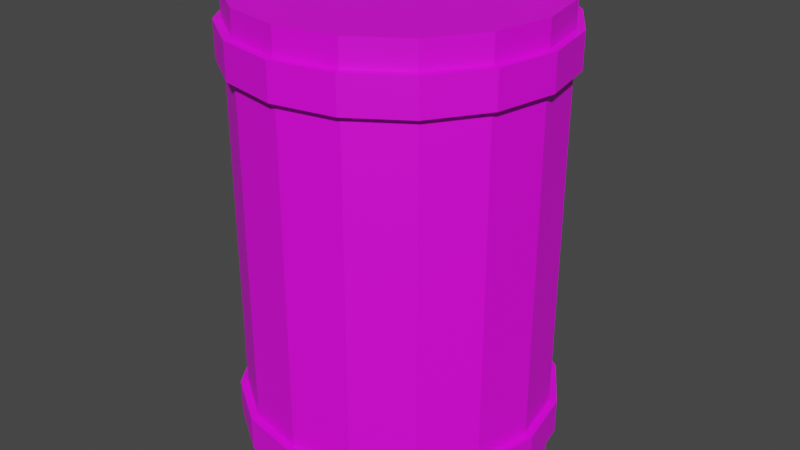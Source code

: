 # Source: Barrel2.blend  (saved by Blender 2.82.7; exported with 4.5.12 LTS)
import bpy
from mathutils import Matrix  # noqa: F401  (used for matrix-valued properties, if any)

bpy.ops.wm.read_factory_settings(use_empty=True)
scene = bpy.context.scene
scene.name = 'Scene'

# ---- collections
col_collection = bpy.data.collections.new('Collection'); scene.collection.children.link(col_collection)

# ---- images (referenced by path relative to the original .blend; pixels are not part of the script)
import os
ASSET_DIR = os.environ.get("B2B_ASSET_DIR", "")  # directory of the original .blend (textures are referenced by path, not embedded)
HERE = os.path.dirname(os.path.abspath(__file__))  # packed textures are extracted next to this script under _unpacked/

def load_image(name, relpath, width, height, colorspace="sRGB"):
    """Load a texture the original file referenced (path relative to the .blend, or extracted next to this script)."""
    p = next((c for c in (os.path.join(HERE, relpath), os.path.join(ASSET_DIR, relpath)) if relpath and os.path.exists(c)), "")
    if p:
        img = bpy.data.images.load(p, check_existing=True)
        img.name = name
    else:  # same state as the original file: an image datablock whose file is absent (Cycles renders it pink)
        img = bpy.data.images.new(name, width, height)
        img.source = "FILE"
        img.filepath = "//" + (relpath or name)
    img.colorspace_settings.name = colorspace
    return img
img_barrel_tex = load_image('Barrel_Tex', 'Barrel2_Tex.png', 1024, 1024, 'sRGB')

# ---- materials (node trees are filled in below, after node groups)
mat_material_001 = bpy.data.materials.new('Material.001')
mat_material_001.use_transparent_shadow = False

# ---- material node trees
mat_material_001.use_nodes = True; mat_material_001.node_tree.nodes.clear()
_N = mat_material_001.node_tree.nodes; _L = mat_material_001.node_tree.links
n0 = _N.new('ShaderNodeOutputMaterial'); n0.name = 'Material Output'; n0.location = (300, 300)
n1 = _N.new('ShaderNodeBsdfPrincipled'); n1.name = 'Principled BSDF'; n1.location = (10, 300)
n1.distribution = 'GGX'
n1.subsurface_method = 'BURLEY'
n1.inputs[3].default_value = 1.45
n1.inputs[27].default_value = (0.0, 0.0, 0.0, 1.0)
n1.inputs[28].default_value = 1.0
n2 = _N.new('ShaderNodeTexImage'); n2.name = 'Image Texture'; n2.location = (-280, 280)
n2.image = img_barrel_tex
_L.new(n1.outputs[0], n0.inputs[0])
_L.new(n2.outputs[0], n1.inputs[0])
n0.is_active_output = True

# ---- world
world_world = bpy.data.worlds.new('World'); scene.world = world_world
world_world.use_nodes = True; world_world.node_tree.nodes.clear()
_N = world_world.node_tree.nodes; _L = world_world.node_tree.links
n0 = _N.new('ShaderNodeOutputWorld'); n0.name = 'World Output'; n0.location = (300, 300)
n1 = _N.new('ShaderNodeBackground'); n1.name = 'Background'; n1.location = (10, 300)
n1.inputs[0].default_value = (0.05088, 0.05088, 0.05088, 1.0)
_L.new(n1.outputs[0], n0.inputs[0])
n0.is_active_output = True
world_world.color = (0.05088, 0.05088, 0.05088)
world_world.use_sun_shadow = False
world_world.sun_shadow_jitter_overblur = 0.0

# ---- meshes
me_cylinder = bpy.data.meshes.new('Cylinder')
me_cylinder.from_pydata([(0.0, 0.0002747, -0.3288), (0.0, 0.9933, -0.3288), (0.1258, 0.0002747, -0.3037), (0.1258, 0.9933, -0.3037), (0.2325, 0.0002747, -0.2325), (0.2325, 0.9933, -0.2325), (0.3037, 0.0002747, -0.1258), (0.3037, 0.9933, -0.1258), (0.3288, 0.0002747, 1.436e-08), (0.3288, 0.9933, -2.905e-08), (0.3037, 0.0002747, 0.1258), (0.3037, 0.9933, 0.1258), (0.2325, 0.0002747, 0.2325), (0.2325, 0.9933, 0.2325), (0.1258, 0.0002747, 0.3037), (0.1258, 0.9933, 0.3037), (4.964e-08, 0.0002747, 0.3288), (4.964e-08, 0.9933, 0.3287), (-0.1258, 0.0002747, 0.3037), (-0.1258, 0.9933, 0.3037), (-0.2325, 0.0002747, 0.2325), (-0.2325, 0.9933, 0.2325), (-0.3037, 0.0002747, 0.1258), (-0.3037, 0.9933, 0.1258), (-0.3288, 0.0002747, -3.932e-09), (-0.3288, 0.9933, -4.734e-08), (-0.3037, 0.0002747, -0.1258), (-0.3037, 0.9933, -0.1258), (-0.2325, 0.0002747, -0.2325), (-0.2325, 0.9933, -0.2325), (-0.1258, 0.0002747, -0.3037), (-0.1258, 0.9933, -0.3037), (0.1163, 0.9933, -0.2807), (9.285e-10, 0.9933, -0.3038), (0.2148, 0.9933, -0.2148), (0.2807, 0.9933, -0.1163), (0.3038, 0.9933, -3.042e-08), (0.2807, 0.9933, 0.1163), (0.2148, 0.9933, 0.2148), (0.1163, 0.9933, 0.2807), (4.68e-08, 0.9933, 0.3038), (-0.1163, 0.9933, 0.2807), (-0.2148, 0.9933, 0.2148), (-0.2807, 0.9933, 0.1163), (-0.3038, 0.9933, -4.732e-08), (-0.2807, 0.9933, -0.1163), (-0.2148, 0.9933, -0.2148), (-0.1163, 0.9933, -0.2807), (0.1163, 0.9666, -0.2807), (2.147e-09, 0.9666, -0.3038), (0.2148, 0.9666, -0.2148), (0.2807, 0.9666, -0.1163), (0.3038, 0.9666, -2.925e-08), (0.2807, 0.9666, 0.1163), (0.2148, 0.9666, 0.2148), (0.1163, 0.9666, 0.2807), (4.802e-08, 0.9666, 0.3038), (-0.1163, 0.9666, 0.2807), (-0.2148, 0.9666, 0.2148), (-0.2807, 0.9666, 0.1163), (-0.3038, 0.9666, -4.615e-08), (-0.2807, 0.9666, -0.1163), (-0.2148, 0.9666, -0.2148), (-0.1163, 0.9666, -0.2807), (0.0, 0.05651, -0.3288), (0.0, 0.1323, -0.3288), (0.0, 0.8613, -0.3288), (0.0, 0.9371, -0.3288), (0.1258, 0.9371, -0.3037), (0.1258, 0.8613, -0.3037), (0.1258, 0.1323, -0.3037), (0.1258, 0.05651, -0.3037), (0.2325, 0.9371, -0.2325), (0.2325, 0.8613, -0.2325), (0.2325, 0.1323, -0.2325), (0.2325, 0.05651, -0.2325), (0.3037, 0.9371, -0.1258), (0.3037, 0.8613, -0.1258), (0.3037, 0.1323, -0.1258), (0.3037, 0.05651, -0.1258), (0.3288, 0.9371, -2.659e-08), (0.3288, 0.8613, -2.328e-08), (0.3288, 0.1323, 8.586e-09), (0.3288, 0.05651, 1.19e-08), (0.3037, 0.9371, 0.1258), (0.3037, 0.8613, 0.1258), (0.3037, 0.1323, 0.1258), (0.3037, 0.05651, 0.1258), (0.2325, 0.9371, 0.2325), (0.2325, 0.8613, 0.2325), (0.2325, 0.1323, 0.2325), (0.2325, 0.05651, 0.2325), (0.1258, 0.9371, 0.3037), (0.1258, 0.8613, 0.3037), (0.1258, 0.1323, 0.3037), (0.1258, 0.05651, 0.3037), (4.964e-08, 0.9371, 0.3287), (4.964e-08, 0.8613, 0.3287), (4.964e-08, 0.1323, 0.3288), (4.964e-08, 0.05651, 0.3288), (-0.1258, 0.9371, 0.3037), (-0.1258, 0.8613, 0.3037), (-0.1258, 0.1323, 0.3037), (-0.1258, 0.05651, 0.3037), (-0.2325, 0.9371, 0.2325), (-0.2325, 0.8613, 0.2325), (-0.2325, 0.1323, 0.2325), (-0.2325, 0.05651, 0.2325), (-0.3037, 0.9371, 0.1258), (-0.3037, 0.8613, 0.1258), (-0.3037, 0.1323, 0.1258), (-0.3037, 0.05651, 0.1258), (-0.3288, 0.9371, -4.488e-08), (-0.3288, 0.8613, -4.157e-08), (-0.3288, 0.1323, -9.705e-09), (-0.3288, 0.05651, -6.391e-09), (-0.3037, 0.9371, -0.1258), (-0.3037, 0.8613, -0.1258), (-0.3037, 0.1323, -0.1258), (-0.3037, 0.05651, -0.1258), (-0.2325, 0.9371, -0.2325), (-0.2325, 0.8613, -0.2325), (-0.2325, 0.1323, -0.2325), (-0.2325, 0.05651, -0.2325), (-0.1258, 0.9371, -0.3037), (-0.1258, 0.8613, -0.3037), (-0.1258, 0.1323, -0.3037), (-0.1258, 0.05651, -0.3037), (-1.006e-09, 0.05651, -0.3449), (-1.006e-09, 0.1323, -0.3449), (-1.006e-09, 0.8613, -0.3449), (-1.006e-09, 0.9371, -0.3449), (0.132, 0.9371, -0.3186), (0.132, 0.8613, -0.3186), (0.132, 0.1323, -0.3186), (0.132, 0.05651, -0.3186), (0.2439, 0.9371, -0.2439), (0.2439, 0.8613, -0.2439), (0.2439, 0.1323, -0.2439), (0.2439, 0.05651, -0.2439), (0.3186, 0.9371, -0.132), (0.3186, 0.8613, -0.132), (0.3186, 0.1323, -0.132), (0.3186, 0.05651, -0.132), (0.3449, 0.9371, -2.58e-08), (0.3449, 0.8613, -2.248e-08), (0.3449, 0.1323, 9.38e-09), (0.3449, 0.05651, 1.269e-08), (0.3186, 0.9371, 0.132), (0.3186, 0.8613, 0.132), (0.3186, 0.1323, 0.132), (0.3186, 0.05651, 0.132), (0.2439, 0.9371, 0.2439), (0.2439, 0.8613, 0.2439), (0.2439, 0.1323, 0.2439), (0.2439, 0.05651, 0.2439), (0.132, 0.9371, 0.3186), (0.132, 0.8613, 0.3186), (0.132, 0.1323, 0.3186), (0.132, 0.05651, 0.3186), (5.107e-08, 0.9371, 0.3449), (5.107e-08, 0.8613, 0.3449), (5.107e-08, 0.1323, 0.3449), (5.107e-08, 0.05651, 0.3449), (-0.132, 0.9371, 0.3186), (-0.132, 0.8613, 0.3186), (-0.132, 0.1323, 0.3186), (-0.132, 0.05651, 0.3186), (-0.2439, 0.9371, 0.2439), (-0.2439, 0.8613, 0.2439), (-0.2439, 0.1323, 0.2439), (-0.2439, 0.05651, 0.2439), (-0.3186, 0.9371, 0.132), (-0.3186, 0.8613, 0.132), (-0.3186, 0.1323, 0.132), (-0.3186, 0.05651, 0.132), (-0.3449, 0.9371, -4.498e-08), (-0.3449, 0.8613, -4.167e-08), (-0.3449, 0.1323, -9.807e-09), (-0.3449, 0.05651, -6.493e-09), (-0.3186, 0.9371, -0.132), (-0.3186, 0.8613, -0.132), (-0.3186, 0.1323, -0.132), (-0.3186, 0.05651, -0.132), (-0.2439, 0.9371, -0.2439), (-0.2439, 0.8613, -0.2439), (-0.2439, 0.1323, -0.2439), (-0.2439, 0.05651, -0.2439), (-0.132, 0.9371, -0.3186), (-0.132, 0.8613, -0.3186), (-0.132, 0.1323, -0.3186), (-0.132, 0.05651, -0.3186)], [], [(67, 1, 3, 68), (68, 3, 5, 72), (72, 5, 7, 76), (76, 7, 9, 80), (80, 9, 11, 84), (84, 11, 13, 88), (88, 13, 15, 92), (92, 15, 17, 96), (96, 17, 19, 100), (100, 19, 21, 104), (104, 21, 23, 108), (108, 23, 25, 112), (112, 25, 27, 116), (116, 27, 29, 120), (7, 5, 34, 35), (120, 29, 31, 124), (124, 31, 1, 67), (0, 2, 4, 6, 8, 10, 12, 14, 16, 18, 20, 22, 24, 26, 28, 30), (45, 44, 60, 61), (17, 15, 39, 40), (3, 1, 33, 32), (27, 25, 44, 45), (13, 11, 37, 38), (23, 21, 42, 43), (1, 31, 47, 33), (9, 7, 35, 36), (19, 17, 40, 41), (29, 27, 45, 46), (5, 3, 32, 34), (15, 13, 38, 39), (25, 23, 43, 44), (11, 9, 36, 37), (21, 19, 41, 42), (31, 29, 46, 47), (48, 49, 63, 62, 61, 60, 59, 58, 57, 56, 55, 54, 53, 52, 51, 50), (38, 37, 53, 54), (46, 45, 61, 62), (39, 38, 54, 55), (47, 46, 62, 63), (40, 39, 55, 56), (32, 33, 49, 48), (33, 47, 63, 49), (41, 40, 56, 57), (34, 32, 48, 50), (42, 41, 57, 58), (35, 34, 50, 51), (43, 42, 58, 59), (36, 35, 51, 52), (44, 43, 59, 60), (37, 36, 52, 53), (30, 127, 64, 0), (113, 109, 173, 177), (126, 125, 66, 65), (87, 83, 147, 151), (28, 123, 127, 30), (110, 114, 178, 174), (122, 121, 125, 126), (84, 88, 152, 148), (26, 119, 123, 28), (115, 111, 175, 179), (118, 117, 121, 122), (89, 85, 149, 153), (24, 115, 119, 26), (112, 116, 180, 176), (114, 113, 117, 118), (86, 90, 154, 150), (22, 111, 115, 24), (117, 113, 177, 181), (110, 109, 113, 114), (91, 87, 151, 155), (20, 107, 111, 22), (114, 118, 182, 178), (106, 105, 109, 110), (88, 92, 156, 152), (18, 103, 107, 20), (119, 115, 179, 183), (102, 101, 105, 106), (93, 89, 153, 157), (16, 99, 103, 18), (116, 120, 184, 180), (98, 97, 101, 102), (90, 94, 158, 154), (14, 95, 99, 16), (67, 68, 132, 131), (94, 93, 97, 98), (121, 117, 181, 185), (12, 91, 95, 14), (95, 91, 155, 159), (90, 89, 93, 94), (69, 66, 130, 133), (10, 87, 91, 12), (118, 122, 186, 182), (86, 85, 89, 90), (92, 96, 160, 156), (8, 83, 87, 10), (65, 70, 134, 129), (82, 81, 85, 86), (123, 119, 183, 187), (6, 79, 83, 8), (97, 93, 157, 161), (78, 77, 81, 82), (71, 64, 128, 135), (4, 75, 79, 6), (120, 124, 188, 184), (74, 73, 77, 78), (94, 98, 162, 158), (2, 71, 75, 4), (68, 72, 136, 132), (70, 69, 73, 74), (125, 121, 185, 189), (0, 64, 71, 2), (99, 95, 159, 163), (65, 66, 69, 70), (73, 69, 133, 137), (191, 190, 129, 128), (189, 188, 131, 130), (187, 186, 190, 191), (185, 184, 188, 189), (183, 182, 186, 187), (181, 180, 184, 185), (179, 178, 182, 183), (177, 176, 180, 181), (175, 174, 178, 179), (173, 172, 176, 177), (171, 170, 174, 175), (169, 168, 172, 173), (167, 166, 170, 171), (165, 164, 168, 169), (163, 162, 166, 167), (161, 160, 164, 165), (159, 158, 162, 163), (157, 156, 160, 161), (155, 154, 158, 159), (153, 152, 156, 157), (151, 150, 154, 155), (149, 148, 152, 153), (147, 146, 150, 151), (145, 144, 148, 149), (143, 142, 146, 147), (141, 140, 144, 145), (139, 138, 142, 143), (137, 136, 140, 141), (135, 134, 138, 139), (133, 132, 136, 137), (128, 129, 134, 135), (130, 131, 132, 133), (82, 86, 150, 146), (108, 112, 176, 172), (85, 81, 145, 149), (111, 107, 171, 175), (80, 84, 148, 144), (106, 110, 174, 170), (83, 79, 143, 147), (109, 105, 169, 173), (78, 82, 146, 142), (104, 108, 172, 168), (81, 77, 141, 145), (107, 103, 167, 171), (76, 80, 144, 140), (102, 106, 170, 166), (79, 75, 139, 143), (105, 101, 165, 169), (64, 127, 191, 128), (74, 78, 142, 138), (100, 104, 168, 164), (126, 65, 129, 190), (77, 73, 137, 141), (103, 99, 163, 167), (66, 125, 189, 130), (72, 76, 140, 136), (98, 102, 166, 162), (124, 67, 131, 188), (75, 71, 135, 139), (101, 97, 161, 165), (127, 123, 187, 191), (70, 74, 138, 134), (96, 100, 164, 160), (122, 126, 190, 186)])
_uv = me_cylinder.uv_layers.new(name='UVMap')
_uv.uv.foreach_set('vector', [0.625, 0.01562, 0.6484, 0.01562, 0.6484, 0.07812, 0.625, 0.07812, 0.625, 0.07812, 0.6484, 0.07812, 0.6484, 0.1328, 0.625, 0.1328, 0.625, 0.1328, 0.6484, 0.1328, 0.6484, 0.1953, 0.625, 0.1953, 0.625, 0.1953, 0.6484, 0.1953, 0.6484, 0.2578, 0.625, 0.2578, 0.625, 0.2578, 0.6484, 0.2578, 0.6484, 0.3203, 0.625, 0.3203, 0.625, 0.3203, 0.6484, 0.3203, 0.6484, 0.3828, 0.625, 0.3828, 0.625, 0.3828, 0.6484, 0.3828, 0.6484, 0.4375, 0.625, 0.4375, 0.625, 0.4375, 0.6484, 0.4375, 0.6484, 0.5, 0.625, 0.5, 0.625, 0.5, 0.6484, 0.5, 0.6484, 0.5625, 0.625, 0.5625, 0.625, 0.5625, 0.6484, 0.5625, 0.6484, 0.625, 0.625, 0.625, 0.625, 0.625, 0.6484, 0.625, 0.6484, 0.6875, 0.625, 0.6875, 0.625, 0.6875, 0.6484, 0.6875, 0.6484, 0.7422, 0.625, 0.7422, 0.625, 0.7422, 0.6484, 0.7422, 0.6484, 0.8047, 0.625, 0.8047, 0.625, 0.8047, 0.6484, 0.8047, 0.6484, 0.8672, 0.625, 0.8672, 0.9961, 0.134, 0.9961, 0.195, 0.9845, 0.1927, 0.9845, 0.1363, 0.625, 0.8672, 0.6484, 0.8672, 0.6484, 0.9297, 0.625, 0.9297, 0.625, 0.9297, 0.6484, 0.9297, 0.6484, 0.9922, 0.625, 0.9922, 0.744, 0.6136, 0.7009, 0.5705, 0.6775, 0.5142, 0.6775, 0.4532, 0.7009, 0.3969, 0.744, 0.3538, 0.8003, 0.3304, 0.8613, 0.3304, 0.9176, 0.3538, 0.9607, 0.3969, 0.984, 0.4532, 0.984, 0.5142, 0.9607, 0.5705, 0.9176, 0.6136, 0.8613, 0.6369, 0.8003, 0.6369, 0.6562, 0.1953, 0.6562, 0.25, 0.6406, 0.25, 0.6406, 0.1953, 0.7561, 0.03459, 0.8124, 0.01126, 0.8147, 0.02288, 0.7627, 0.04444, 0.9728, 0.2513, 0.9297, 0.2944, 0.9231, 0.2846, 0.963, 0.2447, 0.7561, 0.2944, 0.713, 0.2513, 0.7228, 0.2447, 0.7627, 0.2846, 0.8734, 0.01126, 0.9297, 0.03459, 0.9231, 0.04444, 0.8711, 0.02288, 0.6897, 0.195, 0.6897, 0.134, 0.7013, 0.1363, 0.7013, 0.1927, 0.9297, 0.2944, 0.8734, 0.3178, 0.8711, 0.3061, 0.9231, 0.2846, 0.9728, 0.0777, 0.9961, 0.134, 0.9845, 0.1363, 0.963, 0.08428, 0.713, 0.0777, 0.7561, 0.03459, 0.7627, 0.04444, 0.7228, 0.08428, 0.8124, 0.3178, 0.7561, 0.2944, 0.7627, 0.2846, 0.8147, 0.3061, 0.9961, 0.195, 0.9728, 0.2513, 0.963, 0.2447, 0.9845, 0.1927, 0.8124, 0.01126, 0.8734, 0.01126, 0.8711, 0.02288, 0.8147, 0.02288, 0.713, 0.2513, 0.6897, 0.195, 0.7013, 0.1927, 0.7228, 0.2447, 0.9297, 0.03459, 0.9728, 0.0777, 0.963, 0.08428, 0.9231, 0.04444, 0.6897, 0.134, 0.713, 0.0777, 0.7228, 0.08428, 0.7013, 0.1363, 0.8734, 0.3178, 0.8124, 0.3178, 0.8147, 0.3061, 0.8711, 0.3061, 0.7029, 0.9233, 0.6813, 0.8713, 0.6813, 0.8149, 0.7029, 0.7629, 0.7427, 0.723, 0.7948, 0.7015, 0.8511, 0.7015, 0.9032, 0.723, 0.943, 0.7629, 0.9646, 0.8149, 0.9646, 0.8713, 0.943, 0.9233, 0.9032, 0.9632, 0.8511, 0.9847, 0.7948, 0.9847, 0.7427, 0.9632, 0.6562, 0.5938, 0.6562, 0.6484, 0.6406, 0.6484, 0.6406, 0.5938, 0.6562, 0.1406, 0.6562, 0.1953, 0.6406, 0.1953, 0.6406, 0.1406, 0.6562, 0.5391, 0.6562, 0.5938, 0.6406, 0.5938, 0.6406, 0.5391, 0.6562, 0.08594, 0.6562, 0.1406, 0.6406, 0.1406, 0.6406, 0.08594, 0.6562, 0.4766, 0.6562, 0.5391, 0.6406, 0.5391, 0.6406, 0.4766, 0.6562, 0.875, 0.6562, 0.9297, 0.6406, 0.9297, 0.6406, 0.875, 0.6562, 0.03125, 0.6562, 0.08594, 0.6406, 0.08594, 0.6406, 0.03125, 0.6562, 0.4219, 0.6562, 0.4766, 0.6406, 0.4766, 0.6406, 0.4219, 0.6562, 0.8203, 0.6562, 0.875, 0.6406, 0.875, 0.6406, 0.8203, 0.6562, 0.3672, 0.6562, 0.4219, 0.6406, 0.4219, 0.6406, 0.3672, 0.6562, 0.7578, 0.6562, 0.8203, 0.6406, 0.8203, 0.6406, 0.7578, 0.6562, 0.3125, 0.6562, 0.3672, 0.6406, 0.3672, 0.6406, 0.3125, 0.6562, 0.7031, 0.6562, 0.7578, 0.6406, 0.7578, 0.6406, 0.7031, 0.6562, 0.25, 0.6562, 0.3125, 0.6406, 0.3125, 0.6406, 0.25, 0.6562, 0.6484, 0.6562, 0.7031, 0.6406, 0.7031, 0.6406, 0.6484, 0.6328, 0.07812, 0.6094, 0.07812, 0.6094, 0.01562, 0.6328, 0.01562, 0.9243, 0.6159, 0.9674, 0.5728, 0.9737, 0.5771, 0.9285, 0.6223, 0.3594, 0.07031, 0.01562, 0.07031, 0.01562, 0.01562, 0.3594, 0.01562, 0.8204, 0.01235, 0.7641, 0.03568, 0.7599, 0.02931, 0.8189, 0.00484, 0.6328, 0.1328, 0.6094, 0.1328, 0.6094, 0.07812, 0.6328, 0.07812, 0.9833, 0.8013, 0.96, 0.745, 0.9664, 0.7407, 0.9908, 0.7998, 0.3594, 0.1328, 0.01562, 0.1328, 0.01562, 0.07031, 0.3594, 0.07031, 0.7496, 0.6158, 0.8059, 0.6391, 0.8044, 0.6467, 0.7453, 0.6222, 0.6328, 0.1953, 0.6094, 0.1953, 0.6094, 0.1328, 0.6328, 0.1328, 0.9377, 0.2955, 0.9808, 0.2524, 0.9872, 0.2567, 0.942, 0.3019, 0.3594, 0.1953, 0.01562, 0.1953, 0.01562, 0.1328, 0.3594, 0.1328, 0.8679, 0.3328, 0.807, 0.3328, 0.8055, 0.3253, 0.8694, 0.3253, 0.6328, 0.2578, 0.6094, 0.2578, 0.6094, 0.1953, 0.6328, 0.1953, 0.9663, 0.3991, 0.9232, 0.356, 0.9274, 0.3496, 0.9727, 0.3948, 0.3594, 0.2578, 0.01562, 0.2578, 0.01562, 0.1953, 0.3594, 0.1953, 0.7433, 0.9617, 0.7996, 0.985, 0.7981, 0.9926, 0.739, 0.9681, 0.6328, 0.3203, 0.6094, 0.3203, 0.6094, 0.2578, 0.6328, 0.2578, 0.8679, 0.6393, 0.9243, 0.6159, 0.9285, 0.6223, 0.8694, 0.6468, 0.3594, 0.3203, 0.01562, 0.3203, 0.01562, 0.2578, 0.3594, 0.2578, 0.8814, 0.01235, 0.8204, 0.01235, 0.8189, 0.00484, 0.8829, 0.00484, 0.6328, 0.3828, 0.6094, 0.3828, 0.6094, 0.3203, 0.6328, 0.3203, 0.96, 0.745, 0.9169, 0.7019, 0.9211, 0.6955, 0.9664, 0.7407, 0.3594, 0.375, 0.01562, 0.375, 0.01562, 0.3203, 0.3594, 0.3203, 0.8059, 0.6391, 0.8669, 0.6391, 0.8684, 0.6467, 0.8044, 0.6467, 0.6328, 0.4375, 0.6094, 0.4375, 0.6094, 0.3828, 0.6328, 0.3828, 0.8814, 0.3189, 0.9377, 0.2955, 0.942, 0.3019, 0.8829, 0.3264, 0.3594, 0.4375, 0.01562, 0.4375, 0.01562, 0.375, 0.3594, 0.375, 0.9243, 0.3561, 0.8679, 0.3328, 0.8694, 0.3253, 0.9285, 0.3497, 0.6328, 0.5, 0.6094, 0.5, 0.6094, 0.4375, 0.6328, 0.4375, 0.9232, 0.356, 0.8669, 0.3326, 0.8684, 0.3251, 0.9274, 0.3496, 0.3594, 0.5, 0.01562, 0.5, 0.01562, 0.4375, 0.3594, 0.4375, 0.7996, 0.985, 0.8606, 0.985, 0.8621, 0.9926, 0.7981, 0.9926, 0.6328, 0.5625, 0.6094, 0.5625, 0.6094, 0.5, 0.6328, 0.5, 0.7496, 0.356, 0.7065, 0.3991, 0.7001, 0.3948, 0.7453, 0.3496, 0.3594, 0.5625, 0.01562, 0.5625, 0.01562, 0.5, 0.3594, 0.5, 0.807, 0.6393, 0.8679, 0.6393, 0.8694, 0.6468, 0.8055, 0.6468, 0.6328, 0.625, 0.6094, 0.625, 0.6094, 0.5625, 0.6328, 0.5625, 0.9377, 0.03568, 0.8814, 0.01235, 0.8829, 0.00484, 0.942, 0.02931, 0.3594, 0.625, 0.01562, 0.625, 0.01562, 0.5625, 0.3594, 0.5625, 0.6842, 0.5165, 0.7075, 0.5728, 0.7012, 0.5771, 0.6767, 0.518, 0.6328, 0.6875, 0.6094, 0.6875, 0.6094, 0.625, 0.6328, 0.625, 0.9169, 0.7019, 0.8606, 0.6785, 0.8621, 0.671, 0.9211, 0.6955, 0.3594, 0.6797, 0.01562, 0.6797, 0.01562, 0.625, 0.3594, 0.625, 0.8669, 0.6391, 0.9232, 0.6158, 0.9274, 0.6222, 0.8684, 0.6467, 0.6328, 0.7422, 0.6094, 0.7422, 0.6094, 0.6875, 0.6328, 0.6875, 0.7433, 0.7019, 0.7002, 0.745, 0.6938, 0.7407, 0.739, 0.6955, 0.3594, 0.7422, 0.01562, 0.7422, 0.01562, 0.6797, 0.3594, 0.6797, 0.8204, 0.3189, 0.8814, 0.3189, 0.8829, 0.3264, 0.8189, 0.3264, 0.6328, 0.8047, 0.6094, 0.8047, 0.6094, 0.7422, 0.6328, 0.7422, 0.9674, 0.3992, 0.9243, 0.3561, 0.9285, 0.3497, 0.9737, 0.3949, 0.3594, 0.8047, 0.01562, 0.8047, 0.01562, 0.7422, 0.3594, 0.7422, 0.6977, 0.1961, 0.721, 0.2524, 0.7146, 0.2567, 0.6902, 0.1976, 0.6328, 0.8672, 0.6094, 0.8672, 0.6094, 0.8047, 0.6328, 0.8047, 0.8669, 0.3326, 0.8059, 0.3326, 0.8044, 0.3251, 0.8684, 0.3251, 0.3594, 0.8672, 0.01562, 0.8672, 0.01562, 0.8047, 0.3594, 0.8047, 0.8606, 0.985, 0.9169, 0.9617, 0.9211, 0.9681, 0.8621, 0.9926, 0.6328, 0.9297, 0.6094, 0.9297, 0.6094, 0.8672, 0.6328, 0.8672, 0.7065, 0.3991, 0.6831, 0.4554, 0.6756, 0.4539, 0.7001, 0.3948, 0.3594, 0.9297, 0.01562, 0.9297, 0.01562, 0.8672, 0.3594, 0.8672, 0.7506, 0.6159, 0.807, 0.6393, 0.8055, 0.6468, 0.7464, 0.6223, 0.6328, 0.9922, 0.6094, 0.9922, 0.6094, 0.9297, 0.6328, 0.9297, 0.9808, 0.07879, 0.9377, 0.03568, 0.942, 0.02931, 0.9872, 0.07454, 0.3594, 0.9844, 0.01562, 0.9844, 0.01562, 0.9297, 0.3594, 0.9297, 0.6842, 0.4555, 0.6842, 0.5165, 0.6767, 0.518, 0.6767, 0.454, 0.4979, 0.466, 0.534, 0.466, 0.534, 0.5299, 0.4979, 0.5299, 0.551, 0.4659, 0.5871, 0.4659, 0.5871, 0.5299, 0.551, 0.5299, 0.4979, 0.402, 0.534, 0.402, 0.534, 0.466, 0.4979, 0.466, 0.551, 0.402, 0.5871, 0.402, 0.5871, 0.4659, 0.551, 0.4659, 0.4979, 0.338, 0.534, 0.338, 0.534, 0.402, 0.4979, 0.402, 0.551, 0.338, 0.5871, 0.338, 0.5871, 0.402, 0.551, 0.402, 0.4979, 0.2741, 0.534, 0.2741, 0.534, 0.338, 0.4979, 0.338, 0.551, 0.2741, 0.5871, 0.2741, 0.5871, 0.338, 0.551, 0.338, 0.4979, 0.2101, 0.534, 0.2101, 0.534, 0.2741, 0.4979, 0.2741, 0.551, 0.2101, 0.5871, 0.2101, 0.5871, 0.2741, 0.551, 0.2741, 0.4979, 0.1462, 0.534, 0.1462, 0.534, 0.2101, 0.4979, 0.2101, 0.551, 0.1461, 0.5871, 0.1461, 0.5871, 0.2101, 0.551, 0.2101, 0.4979, 0.08222, 0.534, 0.08222, 0.534, 0.1462, 0.4979, 0.1462, 0.551, 0.08219, 0.5871, 0.08219, 0.5871, 0.1461, 0.551, 0.1461, 0.4979, 0.01827, 0.534, 0.01827, 0.534, 0.08222, 0.4979, 0.08222, 0.551, 0.01824, 0.5871, 0.01824, 0.5871, 0.08219, 0.551, 0.08219, 0.4978, 0.08222, 0.4618, 0.08222, 0.4618, 0.01827, 0.4978, 0.01827, 0.4169, 0.08222, 0.3809, 0.08222, 0.3809, 0.01827, 0.4169, 0.01827, 0.4978, 0.1462, 0.4618, 0.1462, 0.4618, 0.08222, 0.4978, 0.08222, 0.4169, 0.1462, 0.3809, 0.1462, 0.3809, 0.08222, 0.4169, 0.08222, 0.4978, 0.2101, 0.4618, 0.2101, 0.4618, 0.1462, 0.4978, 0.1462, 0.4169, 0.2101, 0.3809, 0.2101, 0.3809, 0.1462, 0.4169, 0.1462, 0.4978, 0.2741, 0.4618, 0.2741, 0.4618, 0.2101, 0.4978, 0.2101, 0.4169, 0.2741, 0.3809, 0.2741, 0.3809, 0.2101, 0.4169, 0.2101, 0.4978, 0.338, 0.4618, 0.338, 0.4618, 0.2741, 0.4978, 0.2741, 0.4169, 0.338, 0.3809, 0.338, 0.3809, 0.2741, 0.4169, 0.2741, 0.4978, 0.402, 0.4618, 0.402, 0.4618, 0.338, 0.4978, 0.338, 0.4169, 0.402, 0.3809, 0.402, 0.3809, 0.338, 0.4169, 0.338, 0.4978, 0.466, 0.4618, 0.466, 0.4618, 0.402, 0.4978, 0.402, 0.4169, 0.466, 0.3809, 0.466, 0.3809, 0.402, 0.4169, 0.402, 0.4978, 0.5299, 0.4618, 0.5299, 0.4618, 0.466, 0.4978, 0.466, 0.4169, 0.5299, 0.3809, 0.5299, 0.3809, 0.466, 0.4169, 0.466, 0.7002, 0.9186, 0.7433, 0.9617, 0.739, 0.9681, 0.6938, 0.9229, 0.9896, 0.4554, 0.9663, 0.3991, 0.9727, 0.3948, 0.9971, 0.4539, 0.807, 0.3328, 0.7507, 0.3561, 0.7464, 0.3497, 0.8055, 0.3253, 0.9808, 0.2524, 1.004, 0.1961, 1.012, 0.1976, 0.9872, 0.2567, 0.7065, 0.5727, 0.7496, 0.6158, 0.7453, 0.6222, 0.7001, 0.577, 0.9833, 0.8623, 0.9833, 0.8013, 0.9908, 0.7998, 0.9908, 0.8638, 0.7641, 0.03568, 0.721, 0.07879, 0.7146, 0.07454, 0.7599, 0.02931, 0.9674, 0.5728, 0.9907, 0.5165, 0.9982, 0.518, 0.9737, 0.5771, 0.6768, 0.8623, 0.7002, 0.9186, 0.6938, 0.9229, 0.6693, 0.8638, 0.9896, 0.5164, 0.9896, 0.4554, 0.9971, 0.4539, 0.9971, 0.5179, 0.7507, 0.3561, 0.7075, 0.3992, 0.7012, 0.3949, 0.7464, 0.3497, 1.004, 0.1961, 1.004, 0.1351, 1.012, 0.1336, 1.012, 0.1976, 0.6831, 0.5164, 0.7065, 0.5727, 0.7001, 0.577, 0.6756, 0.5179, 0.96, 0.9186, 0.9833, 0.8623, 0.9908, 0.8638, 0.9664, 0.9229, 0.721, 0.07879, 0.6977, 0.1351, 0.6902, 0.1336, 0.7146, 0.07454, 0.9907, 0.5165, 0.9907, 0.4555, 0.9982, 0.454, 0.9982, 0.518, 0.721, 0.2524, 0.7641, 0.2955, 0.7599, 0.3019, 0.7146, 0.2567, 0.6768, 0.8013, 0.6768, 0.8623, 0.6693, 0.8638, 0.6693, 0.7998, 0.9663, 0.5727, 0.9896, 0.5164, 0.9971, 0.5179, 0.9727, 0.577, 0.7996, 0.6785, 0.7433, 0.7019, 0.739, 0.6955, 0.7981, 0.671, 0.7075, 0.3992, 0.6842, 0.4555, 0.6767, 0.454, 0.7012, 0.3949, 1.004, 0.1351, 0.9808, 0.07879, 0.9872, 0.07454, 1.012, 0.1336, 0.7075, 0.5728, 0.7506, 0.6159, 0.7464, 0.6223, 0.7012, 0.5771, 0.6831, 0.4554, 0.6831, 0.5164, 0.6756, 0.5179, 0.6756, 0.4539, 0.9169, 0.9617, 0.96, 0.9186, 0.9664, 0.9229, 0.9211, 0.9681, 0.8059, 0.3326, 0.7496, 0.356, 0.7453, 0.3496, 0.8044, 0.3251, 0.6977, 0.1351, 0.6977, 0.1961, 0.6902, 0.1976, 0.6902, 0.1336, 0.9907, 0.4555, 0.9674, 0.3992, 0.9737, 0.3949, 0.9982, 0.454, 0.7641, 0.2955, 0.8204, 0.3189, 0.8189, 0.3264, 0.7599, 0.3019, 0.7002, 0.745, 0.6768, 0.8013, 0.6693, 0.7998, 0.6938, 0.7407, 0.9232, 0.6158, 0.9663, 0.5727, 0.9727, 0.577, 0.9274, 0.6222, 0.8606, 0.6785, 0.7996, 0.6785, 0.7981, 0.671, 0.8621, 0.671])
me_cylinder.materials.append(mat_material_001)
me_cylinder.use_remesh_preserve_volume = False
me_cylinder.use_remesh_preserve_attributes = False
me_cylinder.use_mirror_vertex_groups = False
me_cylinder.update()

# ---- objects
ob_cylinder = bpy.data.objects.new('Cylinder', me_cylinder)

# ---- transforms, parenting, visibility, modifiers, constraints
ob_cylinder.location = (0.0, 0.0, 0.0)
ob_cylinder.rotation_euler = (1.571, 0.0, 0.0)
ob_cylinder.lineart.crease_threshold = 0.0

# ---- collection membership
col_collection.objects.link(ob_cylinder)

# ---- scene / render settings (as saved in the file)
scene.frame_start = 1; scene.frame_end = 250; scene.frame_set(0)
scene.render.engine = 'BLENDER_EEVEE_NEXT'
scene.cycles.use_denoising = False
scene.cycles.samples = 128
scene.cycles.sampling_pattern = 'TABULATED_SOBOL'
scene.cycles.use_adaptive_sampling = False
scene.cycles.use_light_tree = False
scene.view_settings.view_transform = 'Filmic'
bpy.context.view_layer.update()

# ---- added for rendering (the .blend has no active camera and no usable light): camera, sun
cam_auto = bpy.data.cameras.new('AutoCamera')
cam_auto.lens = 50.0
cam_auto.sensor_width = 36.0
cam_auto.clip_end = 1000.0
ob_auto_camera = bpy.data.objects.new('AutoCamera', cam_auto)
scene.collection.objects.link(ob_auto_camera)
ob_auto_camera.location = (1.2879, -1.54548, 1.52712)
ob_auto_camera.rotation_euler = (1.09748, -7.21219e-08, 0.694738)
scene.camera = ob_auto_camera
light_auto_sun = bpy.data.lights.new('AutoSun', 'SUN')
light_auto_sun.energy = 3.0
light_auto_sun.angle = 0.0523599
ob_auto_sun = bpy.data.objects.new('AutoSun', light_auto_sun)
scene.collection.objects.link(ob_auto_sun)
ob_auto_sun.rotation_euler = (0.872665, 0.174533, 0.523599)
bpy.context.view_layer.update()
